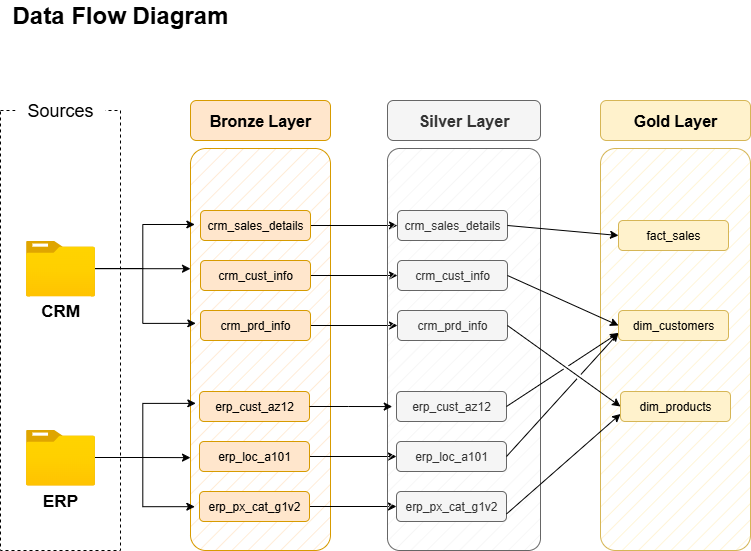

The diagram above was exported from draw.io. Its source (the exported page's mxGraphModel, read from the mxfile embedded in the PNG):
<mxGraphModel dx="982" dy="747" grid="1" gridSize="10" guides="1" tooltips="1" connect="1" arrows="1" fold="1" page="1" pageScale="1" pageWidth="827" pageHeight="1169" math="0" shadow="0">
  <root>
    <mxCell id="0" />
    <mxCell id="1" parent="0" />
    <mxCell id="nlb-due9PXdhfI421w6e-1" value="&lt;font style=&quot;font-size: 24px;&quot;&gt;Data Flow Diagram&lt;/font&gt;" style="text;html=1;align=center;verticalAlign=middle;whiteSpace=wrap;rounded=0;fillColor=default;fontStyle=1" vertex="1" parent="1">
      <mxGeometry x="40" y="20" width="240" height="30" as="geometry" />
    </mxCell>
    <mxCell id="nlb-due9PXdhfI421w6e-2" value="" style="rounded=0;whiteSpace=wrap;html=1;dashed=1;fillColor=none;" vertex="1" parent="1">
      <mxGeometry x="40" y="130" width="120" height="440" as="geometry" />
    </mxCell>
    <mxCell id="nlb-due9PXdhfI421w6e-3" value="&lt;font&gt;Sources&lt;/font&gt;" style="rounded=1;whiteSpace=wrap;html=1;fontSize=18;strokeColor=none;" vertex="1" parent="1">
      <mxGeometry x="55" y="110" width="90" height="40" as="geometry" />
    </mxCell>
    <mxCell id="nlb-due9PXdhfI421w6e-4" value="" style="image;aspect=fixed;html=1;points=[];align=center;fontSize=12;image=img/lib/azure2/general/Folder_Blank.svg;" vertex="1" parent="1">
      <mxGeometry x="65.5" y="260" width="69" height="56.00000000000001" as="geometry" />
    </mxCell>
    <mxCell id="nlb-due9PXdhfI421w6e-25" style="edgeStyle=orthogonalEdgeStyle;rounded=0;orthogonalLoop=1;jettySize=auto;html=1;entryX=0;entryY=0.769;entryDx=0;entryDy=0;entryPerimeter=0;" edge="1" parent="1" source="nlb-due9PXdhfI421w6e-5" target="nlb-due9PXdhfI421w6e-8">
      <mxGeometry relative="1" as="geometry">
        <mxPoint x="220" y="476" as="targetPoint" />
      </mxGeometry>
    </mxCell>
    <mxCell id="nlb-due9PXdhfI421w6e-5" value="" style="image;aspect=fixed;html=1;points=[];align=center;fontSize=12;image=img/lib/azure2/general/Folder_Blank.svg;" vertex="1" parent="1">
      <mxGeometry x="65.5" y="449" width="69" height="56.00000000000001" as="geometry" />
    </mxCell>
    <mxCell id="nlb-due9PXdhfI421w6e-6" value="&lt;b&gt;&lt;font style=&quot;font-size: 17px;&quot;&gt;CRM&lt;/font&gt;&lt;/b&gt;" style="text;html=1;align=center;verticalAlign=middle;whiteSpace=wrap;rounded=0;fillColor=default;" vertex="1" parent="1">
      <mxGeometry x="70" y="316" width="60" height="30" as="geometry" />
    </mxCell>
    <mxCell id="nlb-due9PXdhfI421w6e-7" value="&lt;b&gt;&lt;font style=&quot;font-size: 17px;&quot;&gt;ERP&lt;/font&gt;&lt;/b&gt;" style="text;html=1;align=center;verticalAlign=middle;whiteSpace=wrap;rounded=0;fillColor=default;" vertex="1" parent="1">
      <mxGeometry x="70" y="506" width="60" height="30" as="geometry" />
    </mxCell>
    <mxCell id="nlb-due9PXdhfI421w6e-8" value="&lt;span style=&quot;color: rgba(0, 0, 0, 0); font-family: monospace; font-size: 0px; text-align: start; text-wrap-mode: nowrap;&quot;&gt;%3CmxGraphModel%3E%3Croot%3E%3CmxCell%20id%3D%220%22%2F%3E%3CmxCell%20id%3D%221%22%20parent%3D%220%22%2F%3E%3CmxCell%20id%3D%222%22%20value%3D%22%26lt%3Bfont%26gt%3Bcrm_sales_details%26lt%3B%2Ffont%26gt%3B%22%20style%3D%22rounded%3D1%3BwhiteSpace%3Dwrap%3Bhtml%3D1%3BfillColor%3D%23ffe6cc%3BstrokeColor%3D%23d79b00%3B%22%20vertex%3D%221%22%20parent%3D%221%22%3E%3CmxGeometry%20x%3D%22240%22%20y%3D%22230%22%20width%3D%22110%22%20height%3D%2230%22%20as%3D%22geometry%22%2F%3E%3C%2FmxCell%3E%3C%2Froot%3E%3C%2FmxGraphModel%3E&lt;/span&gt;" style="rounded=1;whiteSpace=wrap;html=1;fillStyle=hatch;fillColor=#ffe6cc;strokeColor=#d79b00;arcSize=11;" vertex="1" parent="1">
      <mxGeometry x="230" y="168" width="140" height="402" as="geometry" />
    </mxCell>
    <mxCell id="nlb-due9PXdhfI421w6e-9" value="&lt;font style=&quot;font-size: 16px;&quot;&gt;&lt;b style=&quot;&quot;&gt;Bronze Layer&lt;/b&gt;&lt;/font&gt;" style="rounded=1;whiteSpace=wrap;html=1;fillColor=#ffe6cc;strokeColor=#d79b00;" vertex="1" parent="1">
      <mxGeometry x="230" y="120" width="140" height="40" as="geometry" />
    </mxCell>
    <mxCell id="nlb-due9PXdhfI421w6e-37" style="edgeStyle=orthogonalEdgeStyle;rounded=0;orthogonalLoop=1;jettySize=auto;html=1;exitX=1;exitY=0.5;exitDx=0;exitDy=0;entryX=0;entryY=0.5;entryDx=0;entryDy=0;" edge="1" parent="1" source="nlb-due9PXdhfI421w6e-10" target="nlb-due9PXdhfI421w6e-31">
      <mxGeometry relative="1" as="geometry" />
    </mxCell>
    <mxCell id="nlb-due9PXdhfI421w6e-10" value="&lt;font&gt;crm_sales_details&lt;/font&gt;" style="rounded=1;whiteSpace=wrap;html=1;fillColor=#ffe6cc;strokeColor=#d79b00;" vertex="1" parent="1">
      <mxGeometry x="240" y="230" width="110" height="30" as="geometry" />
    </mxCell>
    <mxCell id="nlb-due9PXdhfI421w6e-38" style="edgeStyle=orthogonalEdgeStyle;rounded=0;orthogonalLoop=1;jettySize=auto;html=1;exitX=1;exitY=0.5;exitDx=0;exitDy=0;entryX=0;entryY=0.5;entryDx=0;entryDy=0;" edge="1" parent="1" source="nlb-due9PXdhfI421w6e-11" target="nlb-due9PXdhfI421w6e-32">
      <mxGeometry relative="1" as="geometry" />
    </mxCell>
    <mxCell id="nlb-due9PXdhfI421w6e-11" value="&lt;font&gt;crm_cust_info&lt;/font&gt;" style="rounded=1;whiteSpace=wrap;html=1;fillColor=#ffe6cc;strokeColor=#d79b00;" vertex="1" parent="1">
      <mxGeometry x="240" y="280" width="110" height="30" as="geometry" />
    </mxCell>
    <mxCell id="nlb-due9PXdhfI421w6e-39" style="edgeStyle=orthogonalEdgeStyle;rounded=0;orthogonalLoop=1;jettySize=auto;html=1;exitX=1;exitY=0.5;exitDx=0;exitDy=0;entryX=0;entryY=0.5;entryDx=0;entryDy=0;" edge="1" parent="1" source="nlb-due9PXdhfI421w6e-12" target="nlb-due9PXdhfI421w6e-33">
      <mxGeometry relative="1" as="geometry" />
    </mxCell>
    <mxCell id="nlb-due9PXdhfI421w6e-12" value="crm_prd_info" style="rounded=1;whiteSpace=wrap;html=1;fillColor=#ffe6cc;strokeColor=#d79b00;" vertex="1" parent="1">
      <mxGeometry x="240" y="330" width="110" height="30" as="geometry" />
    </mxCell>
    <mxCell id="nlb-due9PXdhfI421w6e-14" style="edgeStyle=orthogonalEdgeStyle;rounded=0;orthogonalLoop=1;jettySize=auto;html=1;entryX=0;entryY=0.299;entryDx=0;entryDy=0;entryPerimeter=0;" edge="1" parent="1" source="nlb-due9PXdhfI421w6e-4" target="nlb-due9PXdhfI421w6e-8">
      <mxGeometry relative="1" as="geometry">
        <Array as="points">
          <mxPoint x="230" y="288" />
        </Array>
      </mxGeometry>
    </mxCell>
    <mxCell id="nlb-due9PXdhfI421w6e-15" style="edgeStyle=orthogonalEdgeStyle;rounded=0;orthogonalLoop=1;jettySize=auto;html=1;entryX=0.038;entryY=0.435;entryDx=0;entryDy=0;entryPerimeter=0;" edge="1" parent="1" source="nlb-due9PXdhfI421w6e-4" target="nlb-due9PXdhfI421w6e-8">
      <mxGeometry relative="1" as="geometry" />
    </mxCell>
    <mxCell id="nlb-due9PXdhfI421w6e-16" style="edgeStyle=orthogonalEdgeStyle;rounded=0;orthogonalLoop=1;jettySize=auto;html=1;entryX=0.031;entryY=0.189;entryDx=0;entryDy=0;entryPerimeter=0;" edge="1" parent="1" source="nlb-due9PXdhfI421w6e-4" target="nlb-due9PXdhfI421w6e-8">
      <mxGeometry relative="1" as="geometry" />
    </mxCell>
    <mxCell id="nlb-due9PXdhfI421w6e-20" value="&lt;font&gt;erp_cust_az12&lt;/font&gt;" style="rounded=1;whiteSpace=wrap;html=1;fillColor=#ffe6cc;strokeColor=#d79b00;" vertex="1" parent="1">
      <mxGeometry x="239" y="411" width="110" height="30" as="geometry" />
    </mxCell>
    <mxCell id="nlb-due9PXdhfI421w6e-41" style="edgeStyle=orthogonalEdgeStyle;rounded=0;orthogonalLoop=1;jettySize=auto;html=1;exitX=1;exitY=0.5;exitDx=0;exitDy=0;entryX=0;entryY=0.5;entryDx=0;entryDy=0;" edge="1" parent="1" source="nlb-due9PXdhfI421w6e-21" target="nlb-due9PXdhfI421w6e-35">
      <mxGeometry relative="1" as="geometry" />
    </mxCell>
    <mxCell id="nlb-due9PXdhfI421w6e-21" value="erp_loc_a101" style="rounded=1;whiteSpace=wrap;html=1;fillColor=#ffe6cc;strokeColor=#d79b00;" vertex="1" parent="1">
      <mxGeometry x="239" y="461" width="110" height="30" as="geometry" />
    </mxCell>
    <mxCell id="nlb-due9PXdhfI421w6e-42" style="edgeStyle=orthogonalEdgeStyle;rounded=0;orthogonalLoop=1;jettySize=auto;html=1;exitX=1;exitY=0.5;exitDx=0;exitDy=0;entryX=0;entryY=0.5;entryDx=0;entryDy=0;" edge="1" parent="1" source="nlb-due9PXdhfI421w6e-22" target="nlb-due9PXdhfI421w6e-36">
      <mxGeometry relative="1" as="geometry" />
    </mxCell>
    <mxCell id="nlb-due9PXdhfI421w6e-22" value="erp_px_cat_g1v2" style="rounded=1;whiteSpace=wrap;html=1;fillColor=#ffe6cc;strokeColor=#d79b00;" vertex="1" parent="1">
      <mxGeometry x="239" y="511" width="110" height="30" as="geometry" />
    </mxCell>
    <mxCell id="nlb-due9PXdhfI421w6e-24" style="edgeStyle=orthogonalEdgeStyle;rounded=0;orthogonalLoop=1;jettySize=auto;html=1;entryX=0.038;entryY=0.634;entryDx=0;entryDy=0;entryPerimeter=0;" edge="1" parent="1" source="nlb-due9PXdhfI421w6e-5" target="nlb-due9PXdhfI421w6e-8">
      <mxGeometry relative="1" as="geometry" />
    </mxCell>
    <mxCell id="nlb-due9PXdhfI421w6e-28" style="edgeStyle=orthogonalEdgeStyle;rounded=0;orthogonalLoop=1;jettySize=auto;html=1;entryX=0.031;entryY=0.891;entryDx=0;entryDy=0;entryPerimeter=0;" edge="1" parent="1" source="nlb-due9PXdhfI421w6e-5" target="nlb-due9PXdhfI421w6e-8">
      <mxGeometry relative="1" as="geometry" />
    </mxCell>
    <mxCell id="nlb-due9PXdhfI421w6e-29" value="&lt;span style=&quot;color: rgba(0, 0, 0, 0); font-family: monospace; font-size: 0px; text-align: start; text-wrap-mode: nowrap;&quot;&gt;%3CmxGraphModel%3E%3Croot%3E%3CmxCell%20id%3D%220%22%2F%3E%3CmxCell%20id%3D%221%22%20parent%3D%220%22%2F%3E%3CmxCell%20id%3D%222%22%20value%3D%22%26lt%3Bfont%26gt%3Bcrm_sales_details%26lt%3B%2Ffont%26gt%3B%22%20style%3D%22rounded%3D1%3BwhiteSpace%3Dwrap%3Bhtml%3D1%3BfillColor%3D%23ffe6cc%3BstrokeColor%3D%23d79b00%3B%22%20vertex%3D%221%22%20parent%3D%221%22%3E%3CmxGeometry%20x%3D%22240%22%20y%3D%22230%22%20width%3D%22110%22%20height%3D%2230%22%20as%3D%22geometry%22%2F%3E%3C%2FmxCell%3E%3C%2Froot%3E%3C%2FmxGraphModel%3E&lt;/span&gt;" style="rounded=1;whiteSpace=wrap;html=1;fillStyle=hatch;fillColor=#f5f5f5;strokeColor=#666666;fontColor=#333333;arcSize=8;" vertex="1" parent="1">
      <mxGeometry x="427" y="168" width="153" height="402" as="geometry" />
    </mxCell>
    <mxCell id="nlb-due9PXdhfI421w6e-30" value="&lt;font style=&quot;font-size: 16px;&quot;&gt;&lt;b style=&quot;&quot;&gt;Silver Layer&lt;/b&gt;&lt;/font&gt;" style="rounded=1;whiteSpace=wrap;html=1;fillColor=#f5f5f5;strokeColor=#666666;fontColor=#333333;" vertex="1" parent="1">
      <mxGeometry x="427" y="120" width="153" height="40" as="geometry" />
    </mxCell>
    <mxCell id="nlb-due9PXdhfI421w6e-31" value="&lt;font&gt;crm_sales_details&lt;/font&gt;" style="rounded=1;whiteSpace=wrap;html=1;fillColor=#f5f5f5;strokeColor=#666666;fontColor=#333333;" vertex="1" parent="1">
      <mxGeometry x="437" y="230" width="110" height="30" as="geometry" />
    </mxCell>
    <mxCell id="nlb-due9PXdhfI421w6e-32" value="&lt;font&gt;crm_cust_info&lt;/font&gt;" style="rounded=1;whiteSpace=wrap;html=1;fillColor=#f5f5f5;strokeColor=#666666;fontColor=#333333;" vertex="1" parent="1">
      <mxGeometry x="437" y="280" width="110" height="30" as="geometry" />
    </mxCell>
    <mxCell id="nlb-due9PXdhfI421w6e-33" value="crm_prd_info" style="rounded=1;whiteSpace=wrap;html=1;fillColor=#f5f5f5;strokeColor=#666666;fontColor=#333333;" vertex="1" parent="1">
      <mxGeometry x="437" y="330" width="110" height="30" as="geometry" />
    </mxCell>
    <mxCell id="nlb-due9PXdhfI421w6e-34" value="&lt;font&gt;erp_cust_az12&lt;/font&gt;" style="rounded=1;whiteSpace=wrap;html=1;fillColor=#f5f5f5;strokeColor=#666666;fontColor=#333333;" vertex="1" parent="1">
      <mxGeometry x="436" y="411" width="110" height="30" as="geometry" />
    </mxCell>
    <mxCell id="nlb-due9PXdhfI421w6e-35" value="erp_loc_a101" style="rounded=1;whiteSpace=wrap;html=1;fillColor=#f5f5f5;strokeColor=#666666;fontColor=#333333;" vertex="1" parent="1">
      <mxGeometry x="436" y="461" width="110" height="30" as="geometry" />
    </mxCell>
    <mxCell id="nlb-due9PXdhfI421w6e-36" value="erp_px_cat_g1v2" style="rounded=1;whiteSpace=wrap;html=1;fillColor=#f5f5f5;strokeColor=#666666;fontColor=#333333;" vertex="1" parent="1">
      <mxGeometry x="436" y="511" width="110" height="30" as="geometry" />
    </mxCell>
    <mxCell id="nlb-due9PXdhfI421w6e-40" style="edgeStyle=orthogonalEdgeStyle;rounded=0;orthogonalLoop=1;jettySize=auto;html=1;exitX=1;exitY=0.5;exitDx=0;exitDy=0;entryX=0.031;entryY=0.642;entryDx=0;entryDy=0;entryPerimeter=0;" edge="1" parent="1" source="nlb-due9PXdhfI421w6e-20" target="nlb-due9PXdhfI421w6e-29">
      <mxGeometry relative="1" as="geometry" />
    </mxCell>
    <mxCell id="nlb-due9PXdhfI421w6e-44" value="&lt;span style=&quot;color: rgba(0, 0, 0, 0); font-family: monospace; font-size: 0px; text-align: start; text-wrap-mode: nowrap;&quot;&gt;%3CmxGraphModel%3E%3Croot%3E%3CmxCell%20id%3D%220%22%2F%3E%3CmxCell%20id%3D%221%22%20parent%3D%220%22%2F%3E%3CmxCell%20id%3D%222%22%20value%3D%22%26lt%3Bfont%26gt%3Bcrm_sales_details%26lt%3B%2Ffont%26gt%3B%22%20style%3D%22rounded%3D1%3BwhiteSpace%3Dwrap%3Bhtml%3D1%3BfillColor%3D%23ffe6cc%3BstrokeColor%3D%23d79b00%3B%22%20vertex%3D%221%22%20parent%3D%221%22%3E%3CmxGeometry%20x%3D%22240%22%20y%3D%22230%22%20width%3D%22110%22%20height%3D%2230%22%20as%3D%22geometry%22%2F%3E%3C%2FmxCell%3E%3C%2Froot%3E%3C%2FmxGraphModel%3E&lt;/span&gt;" style="rounded=1;whiteSpace=wrap;html=1;fillStyle=hatch;fillColor=#fff2cc;strokeColor=#d6b656;arcSize=10;" vertex="1" parent="1">
      <mxGeometry x="640" y="168" width="150" height="402" as="geometry" />
    </mxCell>
    <mxCell id="nlb-due9PXdhfI421w6e-45" value="&lt;font style=&quot;font-size: 16px;&quot;&gt;&lt;b style=&quot;&quot;&gt;Gold Layer&lt;/b&gt;&lt;/font&gt;" style="rounded=1;whiteSpace=wrap;html=1;fillColor=#fff2cc;strokeColor=#d6b656;" vertex="1" parent="1">
      <mxGeometry x="640" y="120" width="150" height="40" as="geometry" />
    </mxCell>
    <mxCell id="nlb-due9PXdhfI421w6e-47" value="&lt;font&gt;fact_sales&lt;/font&gt;" style="rounded=1;whiteSpace=wrap;html=1;fillColor=#fff2cc;strokeColor=#d6b656;" vertex="1" parent="1">
      <mxGeometry x="658" y="240" width="110" height="30" as="geometry" />
    </mxCell>
    <mxCell id="nlb-due9PXdhfI421w6e-48" value="dim_customers" style="rounded=1;whiteSpace=wrap;html=1;fillColor=#fff2cc;strokeColor=#d6b656;" vertex="1" parent="1">
      <mxGeometry x="658" y="330" width="110" height="30" as="geometry" />
    </mxCell>
    <mxCell id="nlb-due9PXdhfI421w6e-49" value="&lt;font&gt;dim_products&lt;/font&gt;" style="rounded=1;whiteSpace=wrap;html=1;fillColor=#fff2cc;strokeColor=#d6b656;" vertex="1" parent="1">
      <mxGeometry x="660" y="411" width="110" height="30" as="geometry" />
    </mxCell>
    <mxCell id="nlb-due9PXdhfI421w6e-54" value="" style="endArrow=classic;html=1;rounded=0;exitX=1;exitY=0.5;exitDx=0;exitDy=0;entryX=0;entryY=0.5;entryDx=0;entryDy=0;" edge="1" parent="1" source="nlb-due9PXdhfI421w6e-31" target="nlb-due9PXdhfI421w6e-47">
      <mxGeometry width="50" height="50" relative="1" as="geometry">
        <mxPoint x="350" y="280" as="sourcePoint" />
        <mxPoint x="400" y="230" as="targetPoint" />
      </mxGeometry>
    </mxCell>
    <mxCell id="nlb-due9PXdhfI421w6e-55" value="" style="endArrow=classic;html=1;rounded=0;entryX=0;entryY=0.5;entryDx=0;entryDy=0;exitX=1;exitY=0.5;exitDx=0;exitDy=0;jumpStyle=gap;" edge="1" parent="1" source="nlb-due9PXdhfI421w6e-32" target="nlb-due9PXdhfI421w6e-48">
      <mxGeometry width="50" height="50" relative="1" as="geometry">
        <mxPoint x="550" y="300" as="sourcePoint" />
        <mxPoint x="660" y="310" as="targetPoint" />
      </mxGeometry>
    </mxCell>
    <mxCell id="nlb-due9PXdhfI421w6e-56" value="" style="endArrow=classic;html=1;rounded=0;exitX=1;exitY=0.5;exitDx=0;exitDy=0;entryX=0;entryY=0.5;entryDx=0;entryDy=0;jumpStyle=gap;" edge="1" parent="1" source="nlb-due9PXdhfI421w6e-33" target="nlb-due9PXdhfI421w6e-49">
      <mxGeometry width="50" height="50" relative="1" as="geometry">
        <mxPoint x="590" y="410" as="sourcePoint" />
        <mxPoint x="701" y="420" as="targetPoint" />
      </mxGeometry>
    </mxCell>
    <mxCell id="nlb-due9PXdhfI421w6e-57" value="" style="endArrow=classic;html=1;rounded=0;exitX=1;exitY=0.5;exitDx=0;exitDy=0;entryX=0;entryY=0.75;entryDx=0;entryDy=0;jumpStyle=gap;" edge="1" parent="1" source="nlb-due9PXdhfI421w6e-34" target="nlb-due9PXdhfI421w6e-48">
      <mxGeometry width="50" height="50" relative="1" as="geometry">
        <mxPoint x="590" y="380" as="sourcePoint" />
        <mxPoint x="703" y="461" as="targetPoint" />
      </mxGeometry>
    </mxCell>
    <mxCell id="nlb-due9PXdhfI421w6e-58" value="" style="endArrow=classic;html=1;rounded=0;exitX=1;exitY=0.5;exitDx=0;exitDy=0;entryX=0;entryY=0.75;entryDx=0;entryDy=0;jumpStyle=gap;" edge="1" parent="1" source="nlb-due9PXdhfI421w6e-35" target="nlb-due9PXdhfI421w6e-48">
      <mxGeometry width="50" height="50" relative="1" as="geometry">
        <mxPoint x="610" y="460" as="sourcePoint" />
        <mxPoint x="723" y="541" as="targetPoint" />
      </mxGeometry>
    </mxCell>
    <mxCell id="nlb-due9PXdhfI421w6e-59" value="" style="endArrow=classic;html=1;rounded=0;entryX=0;entryY=0.75;entryDx=0;entryDy=0;exitX=1;exitY=0.75;exitDx=0;exitDy=0;jumpStyle=gap;" edge="1" parent="1" source="nlb-due9PXdhfI421w6e-36" target="nlb-due9PXdhfI421w6e-49">
      <mxGeometry width="50" height="50" relative="1" as="geometry">
        <mxPoint x="540" y="520" as="sourcePoint" />
        <mxPoint x="703" y="601" as="targetPoint" />
      </mxGeometry>
    </mxCell>
  </root>
</mxGraphModel>